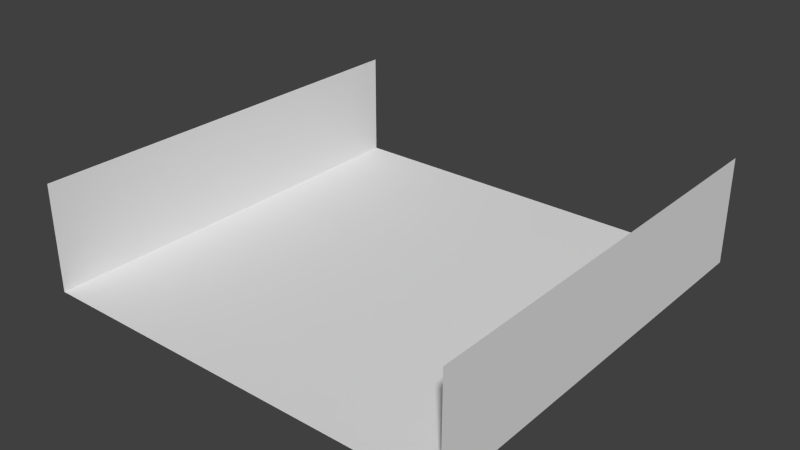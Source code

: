 # Source: coridor2.blend  (saved by Blender 2.75.0; exported with 4.5.12 LTS)
import bpy
from mathutils import Matrix  # noqa: F401  (used for matrix-valued properties, if any)

bpy.ops.wm.read_factory_settings(use_empty=True)
scene = bpy.context.scene
scene.name = 'Scene'

# ---- collections
col_collection_1 = bpy.data.collections.new('Collection 1'); scene.collection.children.link(col_collection_1)

# ---- world
world_world = bpy.data.worlds.new('World'); scene.world = world_world
world_world.color = (0.05088, 0.05088, 0.05088)
world_world.use_sun_shadow = False
world_world.sun_shadow_jitter_overblur = 0.0
world_world.cycles.sampling_method = 'MANUAL'
world_world.cycles.sample_map_resolution = 256

# ---- meshes
me_plane = bpy.data.meshes.new('Plane')
me_plane.from_pydata([(-1.0, -1.0, 0.0), (1.0, -1.0, 0.0), (-1.0, 1.0, 0.0), (1.0, 1.0, 0.0), (-1.0, -1.0, 0.5), (-1.0, 1.0, 0.5), (1.0, -1.0, 0.5), (1.0, 1.0, 0.5)], [], [(0, 1, 3, 2), (0, 2, 5, 4), (3, 1, 6, 7)])
me_plane.use_remesh_preserve_volume = False
me_plane.use_remesh_preserve_attributes = False
me_plane.use_mirror_vertex_groups = False
me_plane.update()

# ---- objects
ob_plane = bpy.data.objects.new('Plane', me_plane)

# ---- transforms, parenting, visibility, modifiers, constraints
ob_plane.location = (0.0, 0.0, 0.0)
ob_plane.scale = (4.0, 4.0, 4.0)
ob_plane.lineart.crease_threshold = 0.0

# ---- collection membership
col_collection_1.objects.link(ob_plane)

# ---- scene / render settings (as saved in the file)
scene.frame_start = 1; scene.frame_end = 250; scene.frame_set(1)
scene.render.engine = 'BLENDER_EEVEE_NEXT'
scene.render.resolution_percentage = 50
scene.render.dither_intensity = 0.0
scene.cycles.use_denoising = False
scene.cycles.samples = 10
scene.cycles.sampling_pattern = 'TABULATED_SOBOL'
scene.cycles.light_sampling_threshold = 0.0
scene.cycles.use_adaptive_sampling = False
scene.cycles.use_light_tree = False
scene.cycles.blur_glossy = 0.0
scene.cycles.pixel_filter_type = 'GAUSSIAN'
scene.cycles.sample_clamp_indirect = 0.0
scene.view_settings.view_transform = 'Standard'
bpy.context.view_layer.update()

# ---- added for rendering (the .blend has no active camera and no usable light): camera, sun
cam_auto = bpy.data.cameras.new('AutoCamera')
cam_auto.lens = 50.0
cam_auto.sensor_width = 36.0
cam_auto.clip_end = 1000.0
ob_auto_camera = bpy.data.objects.new('AutoCamera', cam_auto)
scene.collection.objects.link(ob_auto_camera)
ob_auto_camera.location = (10.63, -12.756, 9.50402)
ob_auto_camera.rotation_euler = (1.09748, -7.21219e-08, 0.694738)
scene.camera = ob_auto_camera
light_auto_sun = bpy.data.lights.new('AutoSun', 'SUN')
light_auto_sun.energy = 3.0
light_auto_sun.angle = 0.0523599
ob_auto_sun = bpy.data.objects.new('AutoSun', light_auto_sun)
scene.collection.objects.link(ob_auto_sun)
ob_auto_sun.rotation_euler = (0.872665, 0.174533, 0.523599)
bpy.context.view_layer.update()
